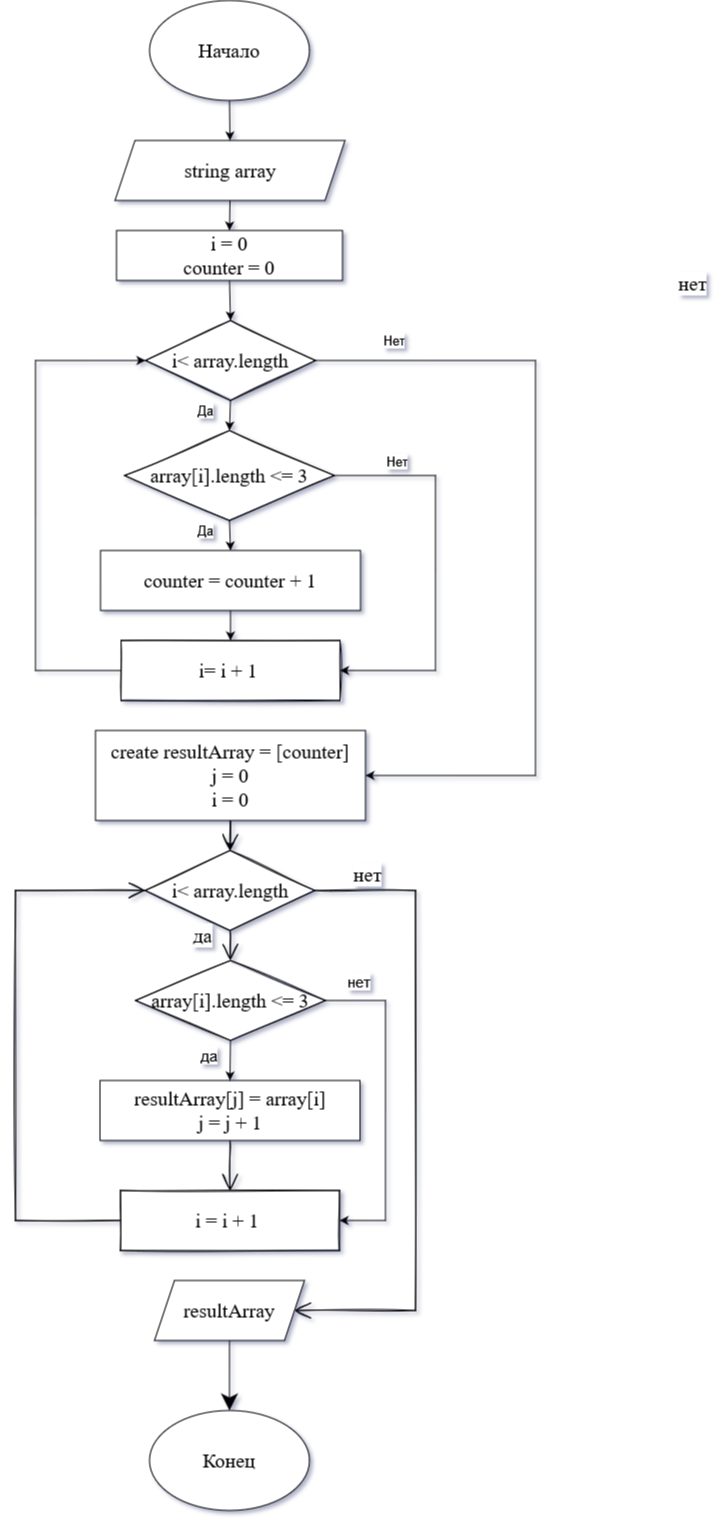

The diagram above was exported from draw.io. Its source (the exported page's mxGraphModel, read from the mxfile embedded in the PNG):
<mxGraphModel dx="782" dy="3062" grid="1" gridSize="10" guides="1" tooltips="1" connect="1" arrows="1" fold="1" page="1" pageScale="1" pageWidth="827" pageHeight="1169" background="#FFFFFF" math="0" shadow="1">
  <root>
    <mxCell id="0" />
    <mxCell id="1" parent="0" />
    <mxCell id="2" style="edgeStyle=none;rounded=0;sketch=1;hachureGap=4;orthogonalLoop=1;jettySize=auto;html=1;exitX=0.5;exitY=1;exitDx=0;exitDy=0;entryX=0.5;entryY=0;entryDx=0;entryDy=0;fontFamily=Times New Roman;fontSize=20;endArrow=open;startSize=14;endSize=14;sourcePerimeterSpacing=8;targetPerimeterSpacing=8;" parent="1" source="3" target="19" edge="1">
      <mxGeometry relative="1" as="geometry" />
    </mxCell>
    <mxCell id="3" value="&lt;font style=&quot;vertical-align: inherit ; font-size: 20px&quot;&gt;&lt;font style=&quot;vertical-align: inherit ; font-size: 20px&quot;&gt;resultArray[j] = array[i]&lt;br&gt;j = j + 1&lt;br style=&quot;font-size: 20px&quot;&gt;&lt;/font&gt;&lt;/font&gt;" style="rounded=0;whiteSpace=wrap;html=1;hachureGap=4;fontFamily=Times New Roman;fontSize=20;" parent="1" vertex="1">
      <mxGeometry x="244.5" y="-1190" width="260" height="60" as="geometry" />
    </mxCell>
    <mxCell id="51" style="edgeStyle=none;rounded=0;html=1;exitX=0.5;exitY=1;exitDx=0;exitDy=0;entryX=0.5;entryY=0;entryDx=0;entryDy=0;fontSize=13;" parent="1" source="5" target="45" edge="1">
      <mxGeometry relative="1" as="geometry" />
    </mxCell>
    <mxCell id="5" value="string array" style="shape=parallelogram;perimeter=parallelogramPerimeter;whiteSpace=wrap;html=1;fixedSize=1;hachureGap=4;fontFamily=Times New Roman;fontSize=20;" parent="1" vertex="1">
      <mxGeometry x="259.5" y="-2130" width="230" height="60" as="geometry" />
    </mxCell>
    <mxCell id="50" style="edgeStyle=none;rounded=0;html=1;exitX=0.5;exitY=1;exitDx=0;exitDy=0;entryX=0.5;entryY=0;entryDx=0;entryDy=0;fontSize=13;" parent="1" source="7" target="5" edge="1">
      <mxGeometry relative="1" as="geometry" />
    </mxCell>
    <mxCell id="7" value="&lt;font style=&quot;vertical-align: inherit; font-size: 20px;&quot;&gt;&lt;font style=&quot;vertical-align: inherit; font-size: 20px;&quot;&gt;Начало&lt;/font&gt;&lt;/font&gt;" style="ellipse;whiteSpace=wrap;html=1;hachureGap=4;fontFamily=Times New Roman;fontSize=20;" parent="1" vertex="1">
      <mxGeometry x="294" y="-2270" width="160" height="100" as="geometry" />
    </mxCell>
    <mxCell id="8" value="resultArray" style="shape=parallelogram;perimeter=parallelogramPerimeter;whiteSpace=wrap;html=1;fixedSize=1;hachureGap=4;fontFamily=Times New Roman;fontSize=20;" parent="1" vertex="1">
      <mxGeometry x="299" y="-990" width="150" height="60" as="geometry" />
    </mxCell>
    <mxCell id="9" value="Конец" style="ellipse;whiteSpace=wrap;html=1;hachureGap=4;fontFamily=Times New Roman;fontSize=20;" parent="1" vertex="1">
      <mxGeometry x="294" y="-860" width="160" height="100" as="geometry" />
    </mxCell>
    <mxCell id="10" value="" style="endArrow=classic;html=1;rounded=0;hachureGap=4;fontFamily=Times New Roman;fontSize=20;startSize=14;endSize=14;sourcePerimeterSpacing=8;targetPerimeterSpacing=8;exitX=0.5;exitY=1;exitDx=0;exitDy=0;entryX=0.5;entryY=0;entryDx=0;entryDy=0;" parent="1" source="8" target="9" edge="1">
      <mxGeometry width="50" height="50" relative="1" as="geometry">
        <mxPoint x="356" y="-1027" as="sourcePoint" />
        <mxPoint x="356" y="-921" as="targetPoint" />
      </mxGeometry>
    </mxCell>
    <mxCell id="11" style="edgeStyle=none;rounded=0;sketch=1;hachureGap=4;orthogonalLoop=1;jettySize=auto;html=1;entryX=0.5;entryY=0;entryDx=0;entryDy=0;fontFamily=Times New Roman;fontSize=20;endArrow=open;startSize=14;endSize=14;sourcePerimeterSpacing=8;targetPerimeterSpacing=8;exitX=0.5;exitY=1;exitDx=0;exitDy=0;" parent="1" source="20" target="16" edge="1">
      <mxGeometry relative="1" as="geometry">
        <mxPoint x="374" y="-1490" as="sourcePoint" />
      </mxGeometry>
    </mxCell>
    <mxCell id="13" style="edgeStyle=none;rounded=0;sketch=1;hachureGap=4;orthogonalLoop=1;jettySize=auto;html=1;exitX=0.5;exitY=1;exitDx=0;exitDy=0;fontFamily=Times New Roman;fontSize=20;endArrow=open;startSize=14;endSize=14;sourcePerimeterSpacing=8;targetPerimeterSpacing=8;entryX=0.5;entryY=0;entryDx=0;entryDy=0;" parent="1" source="16" target="24" edge="1">
      <mxGeometry relative="1" as="geometry">
        <mxPoint x="374" y="-1350" as="targetPoint" />
      </mxGeometry>
    </mxCell>
    <mxCell id="14" value="да&lt;br style=&quot;font-size: 20px;&quot;&gt;" style="edgeLabel;html=1;align=center;verticalAlign=middle;resizable=0;points=[];fontSize=20;fontFamily=Times New Roman;" parent="13" vertex="1" connectable="0">
      <mxGeometry x="0.4809" relative="1" as="geometry">
        <mxPoint x="-28" y="-17" as="offset" />
      </mxGeometry>
    </mxCell>
    <mxCell id="15" style="edgeStyle=none;sketch=1;hachureGap=4;orthogonalLoop=1;jettySize=auto;html=1;exitX=1;exitY=0.5;exitDx=0;exitDy=0;entryX=1;entryY=0.5;entryDx=0;entryDy=0;fontFamily=Times New Roman;fontSize=20;endArrow=open;startSize=14;endSize=14;sourcePerimeterSpacing=8;targetPerimeterSpacing=8;rounded=0;" parent="1" source="16" target="8" edge="1">
      <mxGeometry relative="1" as="geometry">
        <Array as="points">
          <mxPoint x="560" y="-1380" />
          <mxPoint x="560" y="-960" />
        </Array>
      </mxGeometry>
    </mxCell>
    <mxCell id="16" value="i&amp;lt; array.length" style="rhombus;whiteSpace=wrap;html=1;sketch=1;hachureGap=4;fontFamily=Times New Roman;fontSize=20;" parent="1" vertex="1">
      <mxGeometry x="289.5" y="-1420" width="170" height="80" as="geometry" />
    </mxCell>
    <mxCell id="17" value="нет" style="edgeLabel;html=1;align=center;verticalAlign=middle;resizable=0;points=[];fontSize=20;fontFamily=Times New Roman;" parent="1" vertex="1" connectable="0">
      <mxGeometry x="379.9960147569341" y="-1299.9964207177663" as="geometry">
        <mxPoint x="132" y="-97" as="offset" />
      </mxGeometry>
    </mxCell>
    <mxCell id="18" style="edgeStyle=none;rounded=0;sketch=1;hachureGap=4;orthogonalLoop=1;jettySize=auto;html=1;exitX=0;exitY=0.5;exitDx=0;exitDy=0;entryX=0;entryY=0.5;entryDx=0;entryDy=0;fontFamily=Times New Roman;fontSize=20;endArrow=open;startSize=14;endSize=14;sourcePerimeterSpacing=8;targetPerimeterSpacing=8;" parent="1" source="19" target="16" edge="1">
      <mxGeometry relative="1" as="geometry">
        <Array as="points">
          <mxPoint x="160" y="-1050" />
          <mxPoint x="160" y="-1380" />
        </Array>
      </mxGeometry>
    </mxCell>
    <mxCell id="19" value="i = i + 1&amp;nbsp;" style="rounded=0;whiteSpace=wrap;html=1;sketch=1;hachureGap=4;fontFamily=Times New Roman;fontSize=20;" parent="1" vertex="1">
      <mxGeometry x="265" y="-1080" width="219" height="60" as="geometry" />
    </mxCell>
    <mxCell id="21" value="" style="edgeStyle=none;html=1;" parent="1" source="20" target="16" edge="1">
      <mxGeometry relative="1" as="geometry" />
    </mxCell>
    <mxCell id="20" value="&lt;div style=&quot;text-align: left&quot;&gt;&lt;/div&gt;&lt;font style=&quot;vertical-align: inherit ; font-size: 20px&quot;&gt;&lt;font style=&quot;vertical-align: inherit ; font-size: 20px&quot;&gt;create resultArray = [counter]&lt;br&gt;j = 0&lt;br&gt;i = 0&lt;br style=&quot;font-size: 20px&quot;&gt;&lt;/font&gt;&lt;/font&gt;" style="rounded=0;whiteSpace=wrap;html=1;hachureGap=4;fontFamily=Times New Roman;fontSize=20;" parent="1" vertex="1">
      <mxGeometry x="240" y="-1540" width="270" height="90" as="geometry" />
    </mxCell>
    <mxCell id="26" style="edgeStyle=none;html=1;exitX=1;exitY=0.5;exitDx=0;exitDy=0;entryX=1;entryY=0.5;entryDx=0;entryDy=0;rounded=0;" parent="1" source="24" target="19" edge="1">
      <mxGeometry relative="1" as="geometry">
        <Array as="points">
          <mxPoint x="530" y="-1270" />
          <mxPoint x="530" y="-1050" />
        </Array>
      </mxGeometry>
    </mxCell>
    <mxCell id="27" value="&lt;font style=&quot;font-size: 15px&quot;&gt;нет&lt;/font&gt;" style="edgeLabel;html=1;align=center;verticalAlign=middle;resizable=0;points=[];" parent="26" vertex="1" connectable="0">
      <mxGeometry x="-0.6764" y="2" relative="1" as="geometry">
        <mxPoint x="-21" y="-18" as="offset" />
      </mxGeometry>
    </mxCell>
    <mxCell id="28" style="edgeStyle=none;rounded=0;html=1;exitX=0.5;exitY=1;exitDx=0;exitDy=0;entryX=0.5;entryY=0;entryDx=0;entryDy=0;fontSize=15;" parent="1" source="24" target="3" edge="1">
      <mxGeometry relative="1" as="geometry" />
    </mxCell>
    <mxCell id="24" value="array[i].length &amp;lt;= 3" style="rhombus;whiteSpace=wrap;html=1;sketch=1;hachureGap=4;fontFamily=Times New Roman;fontSize=20;" parent="1" vertex="1">
      <mxGeometry x="280" y="-1310" width="190" height="80" as="geometry" />
    </mxCell>
    <mxCell id="29" value="&lt;span style=&quot;font-size: 15px&quot;&gt;да&lt;/span&gt;" style="edgeLabel;html=1;align=center;verticalAlign=middle;resizable=0;points=[];" parent="1" vertex="1" connectable="0">
      <mxGeometry x="510.0019749990188" y="-1279.9999990250008" as="geometry">
        <mxPoint x="-158" y="64" as="offset" />
      </mxGeometry>
    </mxCell>
    <mxCell id="54" style="edgeStyle=none;rounded=0;html=1;exitX=0.5;exitY=1;exitDx=0;exitDy=0;entryX=0.5;entryY=0;entryDx=0;entryDy=0;fontSize=13;" parent="1" source="31" target="38" edge="1">
      <mxGeometry relative="1" as="geometry" />
    </mxCell>
    <mxCell id="31" value="&lt;font style=&quot;vertical-align: inherit ; font-size: 20px&quot;&gt;&lt;font style=&quot;vertical-align: inherit ; font-size: 20px&quot;&gt;counter = counter + 1&lt;br style=&quot;font-size: 20px&quot;&gt;&lt;/font&gt;&lt;/font&gt;" style="rounded=0;whiteSpace=wrap;html=1;hachureGap=4;fontFamily=Times New Roman;fontSize=20;" parent="1" vertex="1">
      <mxGeometry x="245" y="-1720" width="260" height="60" as="geometry" />
    </mxCell>
    <mxCell id="53" value="Да" style="edgeStyle=none;rounded=0;html=1;exitX=0.5;exitY=1;exitDx=0;exitDy=0;entryX=0.5;entryY=0;entryDx=0;entryDy=0;fontSize=13;" parent="1" source="35" target="43" edge="1">
      <mxGeometry x="-0.2786" y="-25" relative="1" as="geometry">
        <mxPoint as="offset" />
      </mxGeometry>
    </mxCell>
    <mxCell id="55" value="Нет" style="edgeStyle=none;rounded=0;html=1;exitX=1;exitY=0.5;exitDx=0;exitDy=0;entryX=1;entryY=0.5;entryDx=0;entryDy=0;fontSize=13;" parent="1" source="35" target="20" edge="1">
      <mxGeometry x="-0.8068" y="20" relative="1" as="geometry">
        <Array as="points">
          <mxPoint x="680" y="-1910" />
          <mxPoint x="680" y="-1495" />
        </Array>
        <mxPoint as="offset" />
      </mxGeometry>
    </mxCell>
    <mxCell id="35" value="i&amp;lt; array.length" style="rhombus;whiteSpace=wrap;html=1;sketch=1;hachureGap=4;fontFamily=Times New Roman;fontSize=20;" parent="1" vertex="1">
      <mxGeometry x="290" y="-1950" width="170" height="80" as="geometry" />
    </mxCell>
    <mxCell id="36" value="нет" style="edgeLabel;html=1;align=center;verticalAlign=middle;resizable=0;points=[];fontSize=20;fontFamily=Times New Roman;" parent="1" vertex="1" connectable="0">
      <mxGeometry x="704.2160147569341" y="-1890.0664207177663" as="geometry">
        <mxPoint x="132" y="-97" as="offset" />
      </mxGeometry>
    </mxCell>
    <mxCell id="56" style="edgeStyle=none;rounded=0;html=1;exitX=0;exitY=0.5;exitDx=0;exitDy=0;entryX=0;entryY=0.5;entryDx=0;entryDy=0;fontSize=13;" parent="1" source="38" target="35" edge="1">
      <mxGeometry relative="1" as="geometry">
        <Array as="points">
          <mxPoint x="180" y="-1600" />
          <mxPoint x="180" y="-1910" />
        </Array>
      </mxGeometry>
    </mxCell>
    <mxCell id="38" value="i= i + 1&amp;nbsp;" style="rounded=0;whiteSpace=wrap;html=1;sketch=1;hachureGap=4;fontFamily=Times New Roman;fontSize=20;" parent="1" vertex="1">
      <mxGeometry x="265.5" y="-1630" width="219" height="60" as="geometry" />
    </mxCell>
    <mxCell id="47" style="edgeStyle=none;html=1;exitX=1;exitY=0.5;exitDx=0;exitDy=0;entryX=1;entryY=0.5;entryDx=0;entryDy=0;rounded=0;" parent="1" source="43" target="38" edge="1">
      <mxGeometry relative="1" as="geometry">
        <Array as="points">
          <mxPoint x="580" y="-1795" />
          <mxPoint x="580" y="-1610" />
          <mxPoint x="580" y="-1600" />
        </Array>
      </mxGeometry>
    </mxCell>
    <mxCell id="48" value="Нет" style="edgeLabel;html=1;align=center;verticalAlign=middle;resizable=0;points=[];fontSize=13;" parent="47" vertex="1" connectable="0">
      <mxGeometry x="-0.3501" y="-3" relative="1" as="geometry">
        <mxPoint x="-37" y="-41" as="offset" />
      </mxGeometry>
    </mxCell>
    <mxCell id="49" value="Да" style="edgeStyle=none;rounded=0;html=1;exitX=0.5;exitY=1;exitDx=0;exitDy=0;entryX=0.5;entryY=0;entryDx=0;entryDy=0;fontSize=13;" parent="1" source="43" target="31" edge="1">
      <mxGeometry x="-0.3873" y="-24" relative="1" as="geometry">
        <mxPoint as="offset" />
      </mxGeometry>
    </mxCell>
    <mxCell id="43" value="array[i].length &amp;lt;= 3" style="rhombus;whiteSpace=wrap;html=1;sketch=1;hachureGap=4;fontFamily=Times New Roman;fontSize=20;" parent="1" vertex="1">
      <mxGeometry x="269" y="-1840" width="210" height="90" as="geometry" />
    </mxCell>
    <mxCell id="52" style="edgeStyle=none;rounded=0;html=1;exitX=0.5;exitY=1;exitDx=0;exitDy=0;entryX=0.5;entryY=0;entryDx=0;entryDy=0;fontSize=13;" parent="1" source="45" target="35" edge="1">
      <mxGeometry relative="1" as="geometry" />
    </mxCell>
    <mxCell id="45" value="&lt;div style=&quot;text-align: left&quot;&gt;&lt;/div&gt;&lt;font style=&quot;vertical-align: inherit ; font-size: 20px&quot;&gt;&lt;font style=&quot;vertical-align: inherit ; font-size: 20px&quot;&gt;i = 0&lt;br&gt;counter = 0&lt;br style=&quot;font-size: 20px&quot;&gt;&lt;/font&gt;&lt;/font&gt;" style="rounded=0;whiteSpace=wrap;html=1;hachureGap=4;fontFamily=Times New Roman;fontSize=20;" parent="1" vertex="1">
      <mxGeometry x="261" y="-2040" width="226" height="50" as="geometry" />
    </mxCell>
  </root>
</mxGraphModel>